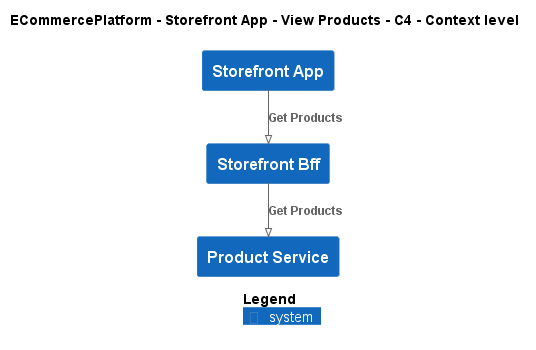

The diagram above was rendered by PlantUML. Its source (embedded in the PNG):
@startuml
!pragma layout smetana
!include ..\..\..\..\..\.c4s\C4_Context.puml

AddElementTag("c4interflow:lifecycle:new", $bgColor=green, $fontColor=#ffffff, $borderColor=green, $shadowing="False")
AddElementTag("c4interflow:lifecycle:changed", $bgColor=orange, $fontColor=#ffffff, $borderColor=orange, $shadowing="False")
AddElementTag("c4interflow:lifecycle:removed", $bgColor=red, $fontColor=#ffffff, $borderColor=red, $shadowing="False")

AddRelTag("c4interflow:lifecycle:new", $textColor=green, $lineColor=green)
AddRelTag("c4interflow:lifecycle:changed", $textColor=orange, $lineColor=orange)
AddRelTag("c4interflow:lifecycle:removed", $textColor=red, $lineColor=red)

SHOW_PERSON_PORTRAIT()
LAYOUT_TOP_DOWN()

skinparam linetype polyline

title ECommercePlatform - Storefront App - View Products - C4 - Context level

System(ECommercePlatform.SoftwareSystems.StorefrontApp, "Storefront App", "")
System(ECommercePlatform.SoftwareSystems.StorefrontBff, "Storefront Bff", "")
System(ECommercePlatform.SoftwareSystems.ProductService, "Product Service", "")

Rel(ECommercePlatform.SoftwareSystems.StorefrontApp, ECommercePlatform.SoftwareSystems.StorefrontBff, "Get Products")
Rel(ECommercePlatform.SoftwareSystems.StorefrontBff, ECommercePlatform.SoftwareSystems.ProductService, "Get Products")


SHOW_LEGEND()
@enduml